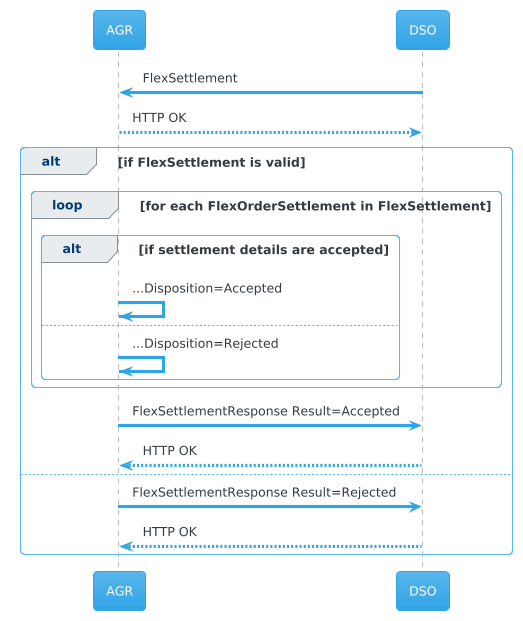

The diagram above was rendered by PlantUML. Its source (embedded in the PNG):
@startuml
!theme cerulean

participant AGR
participant DSO

AGR <- DSO: FlexSettlement
AGR --> DSO: HTTP OK

alt if FlexSettlement is valid
  loop for each FlexOrderSettlement in FlexSettlement
    alt if settlement details are accepted
      AGR -> AGR: ...Disposition=Accepted
    else
      AGR -> AGR: ...Disposition=Rejected
    end
  end
  AGR -> DSO: FlexSettlementResponse Result=Accepted
  AGR <-- DSO: HTTP OK
else
    AGR -> DSO: FlexSettlementResponse Result=Rejected
    AGR <-- DSO: HTTP OK
end
@enduml